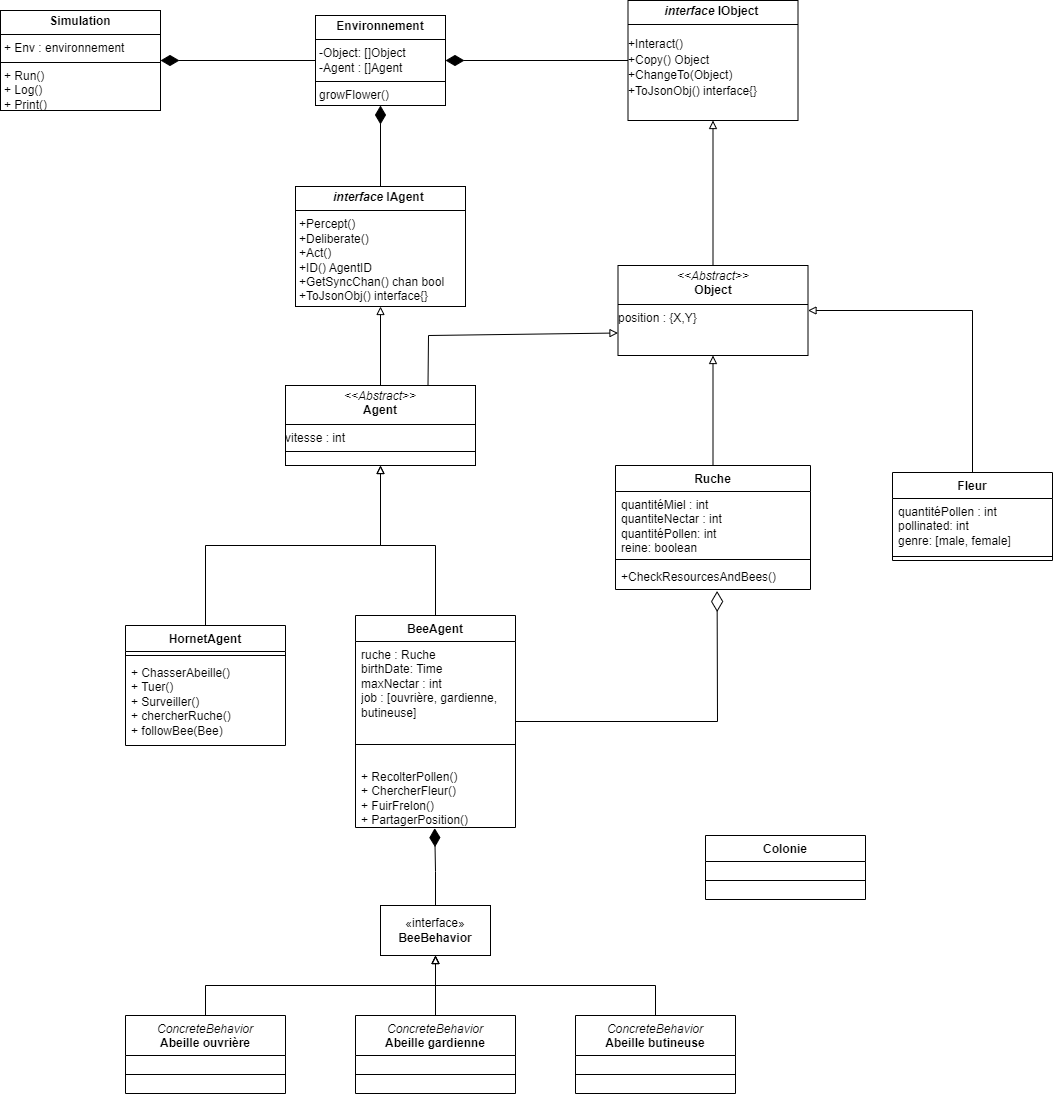

The diagram above was exported from draw.io. Its source (the exported page's mxGraphModel, read from the mxfile embedded in the PNG):
<mxGraphModel dx="1705" dy="895" grid="1" gridSize="10" guides="1" tooltips="1" connect="1" arrows="1" fold="1" page="1" pageScale="1" pageWidth="827" pageHeight="1169" math="0" shadow="0">
  <root>
    <mxCell id="0" />
    <mxCell id="1" parent="0" />
    <mxCell id="73OWAqlcFQXWZOg_Nexa-3" value="&lt;p style=&quot;margin:0px;margin-top:4px;text-align:center;&quot;&gt;&lt;b&gt;&lt;i&gt;interface&lt;/i&gt; IAgent&amp;nbsp;&lt;/b&gt;&lt;/p&gt;&lt;hr size=&quot;1&quot; style=&quot;border-style:solid;&quot;&gt;&lt;p style=&quot;margin:0px;margin-left:4px;&quot;&gt;&lt;/p&gt;&lt;p style=&quot;margin:0px;margin-left:4px;&quot;&gt;+Percept()&lt;/p&gt;&lt;p style=&quot;margin:0px;margin-left:4px;&quot;&gt;+Deliberate()&lt;/p&gt;&lt;p style=&quot;margin:0px;margin-left:4px;&quot;&gt;+Act()&lt;/p&gt;&lt;p style=&quot;margin:0px;margin-left:4px;&quot;&gt;+ID() AgentID&lt;/p&gt;&lt;p style=&quot;margin:0px;margin-left:4px;&quot;&gt;&lt;span class=&quot;&quot;&gt;+GetSyncChan() &lt;/span&gt;&lt;span class=&quot;hljs-keyword&quot;&gt;chan&lt;/span&gt;&lt;span class=&quot;&quot;&gt; &lt;/span&gt;&lt;span class=&quot;hljs-type&quot;&gt;bool&lt;/span&gt;&lt;/p&gt;&lt;p style=&quot;margin:0px;margin-left:4px;&quot;&gt;&lt;span class=&quot;&quot;&gt;+ToJsonObj() &lt;/span&gt;&lt;span class=&quot;hljs-keyword&quot;&gt;interface&lt;/span&gt;&lt;span class=&quot;&quot;&gt;{}&lt;/span&gt;&lt;/p&gt;" style="verticalAlign=top;align=left;overflow=fill;html=1;whiteSpace=wrap;" parent="1" vertex="1">
      <mxGeometry x="370" y="211" width="170" height="120" as="geometry" />
    </mxCell>
    <mxCell id="73OWAqlcFQXWZOg_Nexa-19" style="edgeStyle=orthogonalEdgeStyle;rounded=0;orthogonalLoop=1;jettySize=auto;html=1;exitX=0.5;exitY=0;exitDx=0;exitDy=0;entryX=0.5;entryY=1;entryDx=0;entryDy=0;endArrow=block;endFill=0;" parent="1" source="73OWAqlcFQXWZOg_Nexa-8" target="73OWAqlcFQXWZOg_Nexa-18" edge="1">
      <mxGeometry relative="1" as="geometry">
        <Array as="points">
          <mxPoint x="510" y="570" />
          <mxPoint x="455" y="570" />
        </Array>
      </mxGeometry>
    </mxCell>
    <mxCell id="8" style="edgeStyle=none;html=1;exitX=1;exitY=0.5;exitDx=0;exitDy=0;strokeWidth=1;endArrow=diamondThin;endFill=0;endSize=18;strokeColor=default;rounded=0;entryX=0.521;entryY=1.059;entryDx=0;entryDy=0;entryPerimeter=0;" edge="1" parent="1" source="73OWAqlcFQXWZOg_Nexa-8" target="73OWAqlcFQXWZOg_Nexa-42">
      <mxGeometry relative="1" as="geometry">
        <Array as="points">
          <mxPoint x="792" y="746" />
        </Array>
      </mxGeometry>
    </mxCell>
    <mxCell id="73OWAqlcFQXWZOg_Nexa-8" value="BeeAgent" style="swimlane;fontStyle=1;align=center;verticalAlign=top;childLayout=stackLayout;horizontal=1;startSize=26;horizontalStack=0;resizeParent=1;resizeParentMax=0;resizeLast=0;collapsible=1;marginBottom=0;whiteSpace=wrap;html=1;" parent="1" vertex="1">
      <mxGeometry x="430" y="640" width="160" height="212" as="geometry" />
    </mxCell>
    <mxCell id="73OWAqlcFQXWZOg_Nexa-9" value="&lt;div&gt;ruche : Ruche&lt;br&gt;&lt;/div&gt;&lt;div&gt;birthDate: Time&lt;/div&gt;&lt;div&gt;maxNectar : int&lt;/div&gt;&lt;div&gt;job : [ouvrière, gardienne, butineuse]&lt;/div&gt;" style="text;strokeColor=none;fillColor=none;align=left;verticalAlign=top;spacingLeft=4;spacingRight=4;overflow=hidden;rotatable=0;points=[[0,0.5],[1,0.5]];portConstraint=eastwest;whiteSpace=wrap;html=1;" parent="73OWAqlcFQXWZOg_Nexa-8" vertex="1">
      <mxGeometry y="26" width="160" height="84" as="geometry" />
    </mxCell>
    <mxCell id="73OWAqlcFQXWZOg_Nexa-10" value="" style="line;strokeWidth=1;fillColor=none;align=left;verticalAlign=middle;spacingTop=-1;spacingLeft=3;spacingRight=3;rotatable=0;labelPosition=right;points=[];portConstraint=eastwest;strokeColor=inherit;" parent="73OWAqlcFQXWZOg_Nexa-8" vertex="1">
      <mxGeometry y="110" width="160" height="38" as="geometry" />
    </mxCell>
    <mxCell id="73OWAqlcFQXWZOg_Nexa-11" value="+ RecolterPollen()&lt;div&gt;+ ChercherFleur()&lt;/div&gt;&lt;div&gt;+ FuirFrelon()&lt;/div&gt;&lt;div&gt;+ PartagerPosition()&lt;/div&gt;" style="text;strokeColor=none;fillColor=none;align=left;verticalAlign=top;spacingLeft=4;spacingRight=4;overflow=hidden;rotatable=0;points=[[0,0.5],[1,0.5]];portConstraint=eastwest;whiteSpace=wrap;html=1;" parent="73OWAqlcFQXWZOg_Nexa-8" vertex="1">
      <mxGeometry y="148" width="160" height="64" as="geometry" />
    </mxCell>
    <mxCell id="73OWAqlcFQXWZOg_Nexa-20" value="" style="edgeStyle=orthogonalEdgeStyle;rounded=0;orthogonalLoop=1;jettySize=auto;html=1;endArrow=block;endFill=0;" parent="1" source="73OWAqlcFQXWZOg_Nexa-12" target="73OWAqlcFQXWZOg_Nexa-18" edge="1">
      <mxGeometry relative="1" as="geometry" />
    </mxCell>
    <mxCell id="73OWAqlcFQXWZOg_Nexa-12" value="HornetAgent" style="swimlane;fontStyle=1;align=center;verticalAlign=top;childLayout=stackLayout;horizontal=1;startSize=26;horizontalStack=0;resizeParent=1;resizeParentMax=0;resizeLast=0;collapsible=1;marginBottom=0;whiteSpace=wrap;html=1;" parent="1" vertex="1">
      <mxGeometry x="200" y="650" width="160" height="120" as="geometry" />
    </mxCell>
    <mxCell id="73OWAqlcFQXWZOg_Nexa-14" value="" style="line;strokeWidth=1;fillColor=none;align=left;verticalAlign=middle;spacingTop=-1;spacingLeft=3;spacingRight=3;rotatable=0;labelPosition=right;points=[];portConstraint=eastwest;strokeColor=inherit;" parent="73OWAqlcFQXWZOg_Nexa-12" vertex="1">
      <mxGeometry y="26" width="160" height="8" as="geometry" />
    </mxCell>
    <mxCell id="73OWAqlcFQXWZOg_Nexa-15" value="+ ChasserAbeille()&lt;div&gt;+ Tuer()&lt;/div&gt;&lt;div&gt;+ Surveiller()&lt;/div&gt;&lt;div&gt;+ chercherRuche()&lt;/div&gt;&lt;div&gt;+ followBee(Bee)&lt;/div&gt;" style="text;strokeColor=none;fillColor=none;align=left;verticalAlign=top;spacingLeft=4;spacingRight=4;overflow=hidden;rotatable=0;points=[[0,0.5],[1,0.5]];portConstraint=eastwest;whiteSpace=wrap;html=1;" parent="73OWAqlcFQXWZOg_Nexa-12" vertex="1">
      <mxGeometry y="34" width="160" height="86" as="geometry" />
    </mxCell>
    <mxCell id="2" style="edgeStyle=none;html=1;exitX=0.5;exitY=0;exitDx=0;exitDy=0;entryX=0.5;entryY=1;entryDx=0;entryDy=0;endArrow=block;endFill=0;" edge="1" parent="1" source="73OWAqlcFQXWZOg_Nexa-18" target="73OWAqlcFQXWZOg_Nexa-3">
      <mxGeometry relative="1" as="geometry" />
    </mxCell>
    <mxCell id="4" style="edgeStyle=none;html=1;exitX=0.75;exitY=0;exitDx=0;exitDy=0;entryX=0;entryY=0.75;entryDx=0;entryDy=0;endArrow=block;endFill=0;rounded=0;" edge="1" parent="1" source="73OWAqlcFQXWZOg_Nexa-18" target="73OWAqlcFQXWZOg_Nexa-33">
      <mxGeometry relative="1" as="geometry">
        <Array as="points">
          <mxPoint x="503" y="360" />
        </Array>
      </mxGeometry>
    </mxCell>
    <mxCell id="73OWAqlcFQXWZOg_Nexa-18" value="&lt;p style=&quot;margin:0px;margin-top:4px;text-align:center;&quot;&gt;&lt;i&gt;&amp;lt;&amp;lt;Abstract&amp;gt;&amp;gt;&lt;/i&gt;&lt;br&gt;&lt;b&gt;Agent&lt;/b&gt;&lt;/p&gt;&lt;hr size=&quot;1&quot; style=&quot;border-style:solid;&quot;&gt;&lt;div&gt;&lt;span style=&quot;background-color: initial;&quot;&gt;vitesse : int&lt;/span&gt;&lt;br&gt;&lt;/div&gt;&lt;hr size=&quot;1&quot; style=&quot;border-style:solid;&quot;&gt;&lt;p style=&quot;margin:0px;margin-left:4px;&quot;&gt;&lt;br&gt;&lt;/p&gt;" style="verticalAlign=top;align=left;overflow=fill;html=1;whiteSpace=wrap;" parent="1" vertex="1">
      <mxGeometry x="360" y="410" width="190" height="80" as="geometry" />
    </mxCell>
    <mxCell id="73OWAqlcFQXWZOg_Nexa-22" value="&lt;p style=&quot;margin:0px;margin-top:4px;text-align:center;&quot;&gt;&lt;b&gt;Simulation&lt;/b&gt;&lt;/p&gt;&lt;hr size=&quot;1&quot; style=&quot;border-style:solid;&quot;&gt;&lt;p style=&quot;margin:0px;margin-left:4px;&quot;&gt;+ Env : environnement&lt;/p&gt;&lt;hr size=&quot;1&quot; style=&quot;border-style:solid;&quot;&gt;&lt;p style=&quot;margin:0px;margin-left:4px;&quot;&gt;+ Run()&lt;/p&gt;&lt;p style=&quot;margin:0px;margin-left:4px;&quot;&gt;+ Log()&lt;/p&gt;&lt;p style=&quot;margin:0px;margin-left:4px;&quot;&gt;+ Print()&lt;/p&gt;" style="verticalAlign=top;align=left;overflow=fill;html=1;whiteSpace=wrap;" parent="1" vertex="1">
      <mxGeometry x="75" y="35" width="160" height="100" as="geometry" />
    </mxCell>
    <mxCell id="73OWAqlcFQXWZOg_Nexa-25" style="edgeStyle=orthogonalEdgeStyle;rounded=0;orthogonalLoop=1;jettySize=auto;html=1;exitX=0;exitY=0.5;exitDx=0;exitDy=0;endArrow=diamondThin;endFill=1;endSize=16;" parent="1" source="73OWAqlcFQXWZOg_Nexa-23" target="73OWAqlcFQXWZOg_Nexa-22" edge="1">
      <mxGeometry relative="1" as="geometry" />
    </mxCell>
    <mxCell id="73OWAqlcFQXWZOg_Nexa-23" value="&lt;p style=&quot;margin:0px;margin-top:4px;text-align:center;&quot;&gt;&lt;b&gt;Environnement&lt;/b&gt;&lt;/p&gt;&lt;hr size=&quot;1&quot; style=&quot;border-style:solid;&quot;&gt;&lt;p style=&quot;margin:0px;margin-left:4px;&quot;&gt;-Object: []Object&lt;/p&gt;&lt;p style=&quot;margin:0px;margin-left:4px;&quot;&gt;-Agent : []Agent&lt;/p&gt;&lt;hr size=&quot;1&quot; style=&quot;border-style:solid;&quot;&gt;&lt;p style=&quot;margin:0px;margin-left:4px;&quot;&gt;growFlower()&lt;/p&gt;" style="verticalAlign=top;align=left;overflow=fill;html=1;whiteSpace=wrap;" parent="1" vertex="1">
      <mxGeometry x="390" y="40" width="130" height="90" as="geometry" />
    </mxCell>
    <mxCell id="73OWAqlcFQXWZOg_Nexa-28" value="&lt;p style=&quot;margin:0px;margin-top:4px;text-align:center;&quot;&gt;&lt;b&gt;&lt;font face=&quot;Helvetica&quot;&gt;&lt;i&gt;interface&lt;/i&gt; IObject&amp;nbsp;&lt;/font&gt;&lt;/b&gt;&lt;/p&gt;&lt;hr size=&quot;1&quot; style=&quot;border-style:solid;&quot;&gt;&lt;p style=&quot;margin:0px;margin-left:4px;&quot;&gt;&lt;/p&gt;&lt;pre lang=&quot;go&quot; class=&quot;code highlight&quot;&gt;&lt;font face=&quot;Helvetica&quot;&gt;&lt;span class=&quot;&quot;&gt;+Interact()&lt;/span&gt;&lt;br&gt;&lt;span class=&quot;&quot;&gt;+Copy() Object&lt;/span&gt;&lt;br&gt;&lt;span class=&quot;&quot;&gt;+ChangeTo(Object)&lt;/span&gt;&lt;br&gt;&lt;span class=&quot;&quot;&gt;+ToJsonObj() &lt;/span&gt;&lt;span class=&quot;hljs-keyword&quot;&gt;interface&lt;/span&gt;&lt;span class=&quot;&quot;&gt;{}&lt;/span&gt;&lt;/font&gt;&lt;/pre&gt;" style="verticalAlign=top;align=left;overflow=fill;html=1;whiteSpace=wrap;" parent="1" vertex="1">
      <mxGeometry x="702.5" y="25" width="170" height="120" as="geometry" />
    </mxCell>
    <mxCell id="6" style="edgeStyle=none;html=1;exitX=0.5;exitY=0;exitDx=0;exitDy=0;strokeWidth=1;endArrow=block;endFill=0;endSize=6;entryX=0.5;entryY=1;entryDx=0;entryDy=0;" edge="1" parent="1" source="73OWAqlcFQXWZOg_Nexa-33" target="73OWAqlcFQXWZOg_Nexa-28">
      <mxGeometry relative="1" as="geometry">
        <mxPoint x="712.5" y="190" as="targetPoint" />
      </mxGeometry>
    </mxCell>
    <mxCell id="73OWAqlcFQXWZOg_Nexa-33" value="&lt;p style=&quot;margin:0px;margin-top:4px;text-align:center;&quot;&gt;&lt;i&gt;&amp;lt;&amp;lt;Abstract&amp;gt;&amp;gt;&lt;/i&gt;&lt;br&gt;&lt;b&gt;Object&lt;/b&gt;&lt;/p&gt;&lt;hr size=&quot;1&quot; style=&quot;border-style:solid;&quot;&gt;&lt;div&gt;position : {X,Y}&lt;/div&gt;&lt;div&gt;&lt;/div&gt;&lt;p style=&quot;margin:0px;margin-left:4px;&quot;&gt;&lt;br&gt;&lt;/p&gt;" style="verticalAlign=top;align=left;overflow=fill;html=1;whiteSpace=wrap;" parent="1" vertex="1">
      <mxGeometry x="692.5" y="290" width="190" height="90" as="geometry" />
    </mxCell>
    <mxCell id="73OWAqlcFQXWZOg_Nexa-34" style="edgeStyle=orthogonalEdgeStyle;rounded=0;orthogonalLoop=1;jettySize=auto;html=1;endArrow=diamondThin;endFill=1;endSize=16;entryX=1;entryY=0.5;entryDx=0;entryDy=0;exitX=0;exitY=0.5;exitDx=0;exitDy=0;" parent="1" target="73OWAqlcFQXWZOg_Nexa-23" edge="1" source="73OWAqlcFQXWZOg_Nexa-28">
      <mxGeometry relative="1" as="geometry">
        <mxPoint x="790" y="85" as="sourcePoint" />
        <mxPoint x="530" y="84.5" as="targetPoint" />
      </mxGeometry>
    </mxCell>
    <mxCell id="73OWAqlcFQXWZOg_Nexa-49" style="edgeStyle=orthogonalEdgeStyle;rounded=0;orthogonalLoop=1;jettySize=auto;html=1;exitX=0.5;exitY=0;exitDx=0;exitDy=0;entryX=1;entryY=0.5;entryDx=0;entryDy=0;endArrow=block;endFill=0;" parent="1" source="73OWAqlcFQXWZOg_Nexa-35" target="73OWAqlcFQXWZOg_Nexa-33" edge="1">
      <mxGeometry relative="1" as="geometry">
        <mxPoint x="992.5" y="280" as="targetPoint" />
      </mxGeometry>
    </mxCell>
    <mxCell id="73OWAqlcFQXWZOg_Nexa-35" value="Fleur" style="swimlane;fontStyle=1;align=center;verticalAlign=top;childLayout=stackLayout;horizontal=1;startSize=26;horizontalStack=0;resizeParent=1;resizeParentMax=0;resizeLast=0;collapsible=1;marginBottom=0;whiteSpace=wrap;html=1;" parent="1" vertex="1">
      <mxGeometry x="967" y="497" width="160" height="88" as="geometry" />
    </mxCell>
    <mxCell id="73OWAqlcFQXWZOg_Nexa-36" value="quantitéPollen : int&lt;br&gt;pollinated: int&lt;br&gt;genre: [male, female]" style="text;strokeColor=none;fillColor=none;align=left;verticalAlign=top;spacingLeft=4;spacingRight=4;overflow=hidden;rotatable=0;points=[[0,0.5],[1,0.5]];portConstraint=eastwest;whiteSpace=wrap;html=1;" parent="73OWAqlcFQXWZOg_Nexa-35" vertex="1">
      <mxGeometry y="26" width="160" height="54" as="geometry" />
    </mxCell>
    <mxCell id="73OWAqlcFQXWZOg_Nexa-37" value="" style="line;strokeWidth=1;fillColor=none;align=left;verticalAlign=middle;spacingTop=-1;spacingLeft=3;spacingRight=3;rotatable=0;labelPosition=right;points=[];portConstraint=eastwest;strokeColor=inherit;" parent="73OWAqlcFQXWZOg_Nexa-35" vertex="1">
      <mxGeometry y="80" width="160" height="8" as="geometry" />
    </mxCell>
    <mxCell id="73OWAqlcFQXWZOg_Nexa-51" style="edgeStyle=orthogonalEdgeStyle;rounded=0;orthogonalLoop=1;jettySize=auto;html=1;exitX=0.5;exitY=0;exitDx=0;exitDy=0;entryX=0.5;entryY=1;entryDx=0;entryDy=0;endArrow=block;endFill=0;" parent="1" source="73OWAqlcFQXWZOg_Nexa-39" target="73OWAqlcFQXWZOg_Nexa-33" edge="1">
      <mxGeometry relative="1" as="geometry">
        <mxPoint x="1152.5" y="220" as="targetPoint" />
      </mxGeometry>
    </mxCell>
    <mxCell id="73OWAqlcFQXWZOg_Nexa-39" value="Ruche" style="swimlane;fontStyle=1;align=center;verticalAlign=top;childLayout=stackLayout;horizontal=1;startSize=26;horizontalStack=0;resizeParent=1;resizeParentMax=0;resizeLast=0;collapsible=1;marginBottom=0;whiteSpace=wrap;html=1;" parent="1" vertex="1">
      <mxGeometry x="690" y="490" width="195" height="124" as="geometry" />
    </mxCell>
    <mxCell id="73OWAqlcFQXWZOg_Nexa-40" value="quantitéMiel : int&lt;br&gt;quantiteNectar : int&lt;br&gt;quantitéPollen: int&lt;br&gt;reine: boolean" style="text;strokeColor=none;fillColor=none;align=left;verticalAlign=top;spacingLeft=4;spacingRight=4;overflow=hidden;rotatable=0;points=[[0,0.5],[1,0.5]];portConstraint=eastwest;whiteSpace=wrap;html=1;" parent="73OWAqlcFQXWZOg_Nexa-39" vertex="1">
      <mxGeometry y="26" width="195" height="64" as="geometry" />
    </mxCell>
    <mxCell id="73OWAqlcFQXWZOg_Nexa-41" value="" style="line;strokeWidth=1;fillColor=none;align=left;verticalAlign=middle;spacingTop=-1;spacingLeft=3;spacingRight=3;rotatable=0;labelPosition=right;points=[];portConstraint=eastwest;strokeColor=inherit;" parent="73OWAqlcFQXWZOg_Nexa-39" vertex="1">
      <mxGeometry y="90" width="195" height="8" as="geometry" />
    </mxCell>
    <mxCell id="73OWAqlcFQXWZOg_Nexa-42" value="+CheckResourcesAndBees()" style="text;strokeColor=none;fillColor=none;align=left;verticalAlign=top;spacingLeft=4;spacingRight=4;overflow=hidden;rotatable=0;points=[[0,0.5],[1,0.5]];portConstraint=eastwest;whiteSpace=wrap;html=1;" parent="73OWAqlcFQXWZOg_Nexa-39" vertex="1">
      <mxGeometry y="98" width="195" height="26" as="geometry" />
    </mxCell>
    <mxCell id="73OWAqlcFQXWZOg_Nexa-52" value="«interface»&lt;br&gt;&lt;b&gt;BeeBehavior&lt;/b&gt;" style="html=1;whiteSpace=wrap;" parent="1" vertex="1">
      <mxGeometry x="455" y="930" width="110" height="50" as="geometry" />
    </mxCell>
    <mxCell id="73OWAqlcFQXWZOg_Nexa-53" style="edgeStyle=orthogonalEdgeStyle;rounded=0;orthogonalLoop=1;jettySize=auto;html=1;exitX=0.5;exitY=0;exitDx=0;exitDy=0;entryX=0.495;entryY=1.01;entryDx=0;entryDy=0;entryPerimeter=0;endArrow=diamondThin;endFill=1;endSize=16;" parent="1" source="73OWAqlcFQXWZOg_Nexa-52" target="73OWAqlcFQXWZOg_Nexa-11" edge="1">
      <mxGeometry relative="1" as="geometry" />
    </mxCell>
    <mxCell id="73OWAqlcFQXWZOg_Nexa-55" style="edgeStyle=orthogonalEdgeStyle;rounded=0;orthogonalLoop=1;jettySize=auto;html=1;exitX=0.5;exitY=0;exitDx=0;exitDy=0;entryX=0.5;entryY=1;entryDx=0;entryDy=0;endArrow=block;endFill=0;" parent="1" source="20" target="73OWAqlcFQXWZOg_Nexa-52" edge="1">
      <mxGeometry relative="1" as="geometry" />
    </mxCell>
    <mxCell id="73OWAqlcFQXWZOg_Nexa-57" style="edgeStyle=orthogonalEdgeStyle;rounded=0;orthogonalLoop=1;jettySize=auto;html=1;exitX=0.5;exitY=0;exitDx=0;exitDy=0;endArrow=block;endFill=0;" parent="1" source="22" edge="1">
      <mxGeometry relative="1" as="geometry">
        <mxPoint x="510" y="980" as="targetPoint" />
      </mxGeometry>
    </mxCell>
    <mxCell id="5" style="edgeStyle=orthogonalEdgeStyle;rounded=0;orthogonalLoop=1;jettySize=auto;html=1;exitX=0.5;exitY=0;exitDx=0;exitDy=0;endArrow=diamondThin;endFill=1;endSize=16;entryX=0.5;entryY=1;entryDx=0;entryDy=0;" edge="1" parent="1" source="73OWAqlcFQXWZOg_Nexa-3" target="73OWAqlcFQXWZOg_Nexa-23">
      <mxGeometry relative="1" as="geometry">
        <mxPoint x="830" y="95" as="sourcePoint" />
        <mxPoint x="530" y="95" as="targetPoint" />
      </mxGeometry>
    </mxCell>
    <mxCell id="9" value="Colonie" style="swimlane;fontStyle=1;align=center;verticalAlign=top;childLayout=stackLayout;horizontal=1;startSize=26;horizontalStack=0;resizeParent=1;resizeParentMax=0;resizeLast=0;collapsible=1;marginBottom=0;whiteSpace=wrap;html=1;" vertex="1" parent="1">
      <mxGeometry x="780" y="860" width="160" height="64" as="geometry" />
    </mxCell>
    <mxCell id="11" value="" style="line;strokeWidth=1;fillColor=none;align=left;verticalAlign=middle;spacingTop=-1;spacingLeft=3;spacingRight=3;rotatable=0;labelPosition=right;points=[];portConstraint=eastwest;strokeColor=inherit;" vertex="1" parent="9">
      <mxGeometry y="26" width="160" height="38" as="geometry" />
    </mxCell>
    <mxCell id="14" style="edgeStyle=orthogonalEdgeStyle;rounded=0;orthogonalLoop=1;jettySize=auto;html=1;exitX=0.5;exitY=0;exitDx=0;exitDy=0;entryX=0.5;entryY=1;entryDx=0;entryDy=0;endArrow=block;endFill=0;" edge="1" parent="1" source="24" target="73OWAqlcFQXWZOg_Nexa-52">
      <mxGeometry relative="1" as="geometry">
        <mxPoint x="520" y="989.9999999999998" as="targetPoint" />
        <mxPoint x="585" y="1049.9999999999998" as="sourcePoint" />
      </mxGeometry>
    </mxCell>
    <mxCell id="20" value="&lt;i style=&quot;font-weight: 400;&quot;&gt;ConcreteBehavior&lt;/i&gt;&lt;div style=&quot;&quot;&gt;Abeille ouvrière&lt;/div&gt;" style="swimlane;fontStyle=1;align=center;verticalAlign=top;childLayout=stackLayout;horizontal=1;startSize=40;horizontalStack=0;resizeParent=1;resizeParentMax=0;resizeLast=0;collapsible=1;marginBottom=0;whiteSpace=wrap;html=1;" vertex="1" parent="1">
      <mxGeometry x="200" y="1040" width="160" height="78" as="geometry" />
    </mxCell>
    <mxCell id="21" value="" style="line;strokeWidth=1;fillColor=none;align=left;verticalAlign=middle;spacingTop=-1;spacingLeft=3;spacingRight=3;rotatable=0;labelPosition=right;points=[];portConstraint=eastwest;strokeColor=inherit;" vertex="1" parent="20">
      <mxGeometry y="40" width="160" height="38" as="geometry" />
    </mxCell>
    <mxCell id="22" value="&lt;i style=&quot;font-weight: 400;&quot;&gt;ConcreteBehavior&lt;/i&gt;&lt;div style=&quot;&quot;&gt;Abeille gardienne&lt;/div&gt;" style="swimlane;fontStyle=1;align=center;verticalAlign=top;childLayout=stackLayout;horizontal=1;startSize=40;horizontalStack=0;resizeParent=1;resizeParentMax=0;resizeLast=0;collapsible=1;marginBottom=0;whiteSpace=wrap;html=1;" vertex="1" parent="1">
      <mxGeometry x="430" y="1040" width="160" height="78" as="geometry" />
    </mxCell>
    <mxCell id="23" value="" style="line;strokeWidth=1;fillColor=none;align=left;verticalAlign=middle;spacingTop=-1;spacingLeft=3;spacingRight=3;rotatable=0;labelPosition=right;points=[];portConstraint=eastwest;strokeColor=inherit;" vertex="1" parent="22">
      <mxGeometry y="40" width="160" height="38" as="geometry" />
    </mxCell>
    <mxCell id="24" value="&lt;i style=&quot;font-weight: 400;&quot;&gt;ConcreteBehavior&lt;/i&gt;&lt;div style=&quot;&quot;&gt;Abeille butineuse&lt;/div&gt;" style="swimlane;fontStyle=1;align=center;verticalAlign=top;childLayout=stackLayout;horizontal=1;startSize=40;horizontalStack=0;resizeParent=1;resizeParentMax=0;resizeLast=0;collapsible=1;marginBottom=0;whiteSpace=wrap;html=1;" vertex="1" parent="1">
      <mxGeometry x="650" y="1040" width="160" height="78" as="geometry" />
    </mxCell>
    <mxCell id="25" value="" style="line;strokeWidth=1;fillColor=none;align=left;verticalAlign=middle;spacingTop=-1;spacingLeft=3;spacingRight=3;rotatable=0;labelPosition=right;points=[];portConstraint=eastwest;strokeColor=inherit;" vertex="1" parent="24">
      <mxGeometry y="40" width="160" height="38" as="geometry" />
    </mxCell>
  </root>
</mxGraphModel>